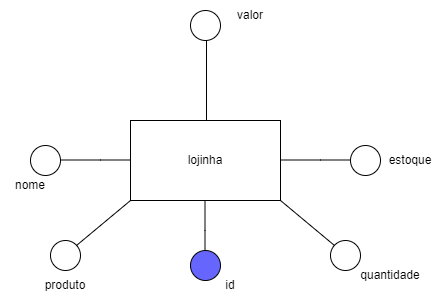

The diagram above was exported from draw.io. Its source (the exported page's mxGraphModel, read from the mxfile embedded in the PNG):
<mxGraphModel dx="1102" dy="614" grid="1" gridSize="10" guides="1" tooltips="1" connect="1" arrows="1" fold="1" page="1" pageScale="1" pageWidth="827" pageHeight="1169" math="0" shadow="0">
  <root>
    <mxCell id="0" />
    <mxCell id="1" parent="0" />
    <mxCell id="l6wvwA7OXib3kj_KvkAU-1" value="lojinha" style="rounded=0;whiteSpace=wrap;html=1;" vertex="1" parent="1">
      <mxGeometry x="320" y="270" width="150" height="80" as="geometry" />
    </mxCell>
    <mxCell id="l6wvwA7OXib3kj_KvkAU-2" value="" style="endArrow=none;html=1;rounded=0;" edge="1" parent="1">
      <mxGeometry width="50" height="50" relative="1" as="geometry">
        <mxPoint x="394.5" y="410" as="sourcePoint" />
        <mxPoint x="394.5" y="350" as="targetPoint" />
        <Array as="points">
          <mxPoint x="394.5" y="380" />
        </Array>
      </mxGeometry>
    </mxCell>
    <mxCell id="l6wvwA7OXib3kj_KvkAU-4" value="" style="ellipse;whiteSpace=wrap;html=1;aspect=fixed;fillColor=#6666FF;" vertex="1" parent="1">
      <mxGeometry x="380" y="400" width="30" height="30" as="geometry" />
    </mxCell>
    <mxCell id="l6wvwA7OXib3kj_KvkAU-5" value="id" style="text;html=1;strokeColor=none;fillColor=none;align=center;verticalAlign=middle;whiteSpace=wrap;rounded=0;" vertex="1" parent="1">
      <mxGeometry x="390" y="420" width="60" height="30" as="geometry" />
    </mxCell>
    <mxCell id="l6wvwA7OXib3kj_KvkAU-6" value="" style="endArrow=none;html=1;rounded=0;" edge="1" parent="1">
      <mxGeometry width="50" height="50" relative="1" as="geometry">
        <mxPoint x="470" y="309.5" as="sourcePoint" />
        <mxPoint x="540" y="309.5" as="targetPoint" />
        <Array as="points">
          <mxPoint x="510" y="309.5" />
        </Array>
      </mxGeometry>
    </mxCell>
    <mxCell id="l6wvwA7OXib3kj_KvkAU-7" value="" style="ellipse;whiteSpace=wrap;html=1;aspect=fixed;fillColor=#FFFFFF;" vertex="1" parent="1">
      <mxGeometry x="540" y="295" width="30" height="30" as="geometry" />
    </mxCell>
    <mxCell id="l6wvwA7OXib3kj_KvkAU-8" value="estoque" style="text;html=1;strokeColor=none;fillColor=none;align=center;verticalAlign=middle;whiteSpace=wrap;rounded=0;" vertex="1" parent="1">
      <mxGeometry x="570" y="295" width="60" height="30" as="geometry" />
    </mxCell>
    <mxCell id="l6wvwA7OXib3kj_KvkAU-9" value="" style="endArrow=none;html=1;rounded=0;" edge="1" parent="1">
      <mxGeometry width="50" height="50" relative="1" as="geometry">
        <mxPoint x="250" y="309.5" as="sourcePoint" />
        <mxPoint x="320" y="309.5" as="targetPoint" />
        <Array as="points">
          <mxPoint x="290" y="309.5" />
        </Array>
      </mxGeometry>
    </mxCell>
    <mxCell id="l6wvwA7OXib3kj_KvkAU-10" value="" style="ellipse;whiteSpace=wrap;html=1;aspect=fixed;fillColor=#FFFFFF;" vertex="1" parent="1">
      <mxGeometry x="220" y="295" width="30" height="30" as="geometry" />
    </mxCell>
    <mxCell id="l6wvwA7OXib3kj_KvkAU-11" value="nome" style="text;html=1;strokeColor=none;fillColor=none;align=center;verticalAlign=middle;whiteSpace=wrap;rounded=0;" vertex="1" parent="1">
      <mxGeometry x="190" y="320" width="60" height="30" as="geometry" />
    </mxCell>
    <mxCell id="l6wvwA7OXib3kj_KvkAU-12" value="" style="endArrow=none;html=1;rounded=0;" edge="1" parent="1">
      <mxGeometry width="50" height="50" relative="1" as="geometry">
        <mxPoint x="396" y="270" as="sourcePoint" />
        <mxPoint x="396" y="190" as="targetPoint" />
        <Array as="points" />
      </mxGeometry>
    </mxCell>
    <mxCell id="l6wvwA7OXib3kj_KvkAU-13" value="" style="ellipse;whiteSpace=wrap;html=1;aspect=fixed;fillColor=#FFFFFF;" vertex="1" parent="1">
      <mxGeometry x="380" y="160" width="30" height="30" as="geometry" />
    </mxCell>
    <mxCell id="l6wvwA7OXib3kj_KvkAU-14" value="valor" style="text;html=1;strokeColor=none;fillColor=none;align=center;verticalAlign=middle;whiteSpace=wrap;rounded=0;" vertex="1" parent="1">
      <mxGeometry x="410" y="150" width="60" height="30" as="geometry" />
    </mxCell>
    <mxCell id="l6wvwA7OXib3kj_KvkAU-15" value="" style="endArrow=none;html=1;rounded=0;" edge="1" parent="1">
      <mxGeometry width="50" height="50" relative="1" as="geometry">
        <mxPoint x="320" y="350" as="sourcePoint" />
        <mxPoint x="260" y="400" as="targetPoint" />
        <Array as="points">
          <mxPoint x="320" y="350" />
        </Array>
      </mxGeometry>
    </mxCell>
    <mxCell id="l6wvwA7OXib3kj_KvkAU-16" value="" style="ellipse;whiteSpace=wrap;html=1;aspect=fixed;fillColor=#FFFFFF;" vertex="1" parent="1">
      <mxGeometry x="240" y="390" width="30" height="30" as="geometry" />
    </mxCell>
    <mxCell id="l6wvwA7OXib3kj_KvkAU-18" value="produto" style="text;html=1;strokeColor=none;fillColor=none;align=center;verticalAlign=middle;whiteSpace=wrap;rounded=0;" vertex="1" parent="1">
      <mxGeometry x="225" y="420" width="60" height="30" as="geometry" />
    </mxCell>
    <mxCell id="l6wvwA7OXib3kj_KvkAU-19" value="" style="endArrow=none;html=1;rounded=0;" edge="1" parent="1">
      <mxGeometry width="50" height="50" relative="1" as="geometry">
        <mxPoint x="530" y="400" as="sourcePoint" />
        <mxPoint x="470" y="350" as="targetPoint" />
      </mxGeometry>
    </mxCell>
    <mxCell id="l6wvwA7OXib3kj_KvkAU-21" value="" style="ellipse;whiteSpace=wrap;html=1;aspect=fixed;fillColor=#FFFFFF;" vertex="1" parent="1">
      <mxGeometry x="520" y="390" width="30" height="30" as="geometry" />
    </mxCell>
    <mxCell id="l6wvwA7OXib3kj_KvkAU-22" value="quantidade" style="text;html=1;strokeColor=none;fillColor=none;align=center;verticalAlign=middle;whiteSpace=wrap;rounded=0;" vertex="1" parent="1">
      <mxGeometry x="550" y="410" width="60" height="30" as="geometry" />
    </mxCell>
  </root>
</mxGraphModel>